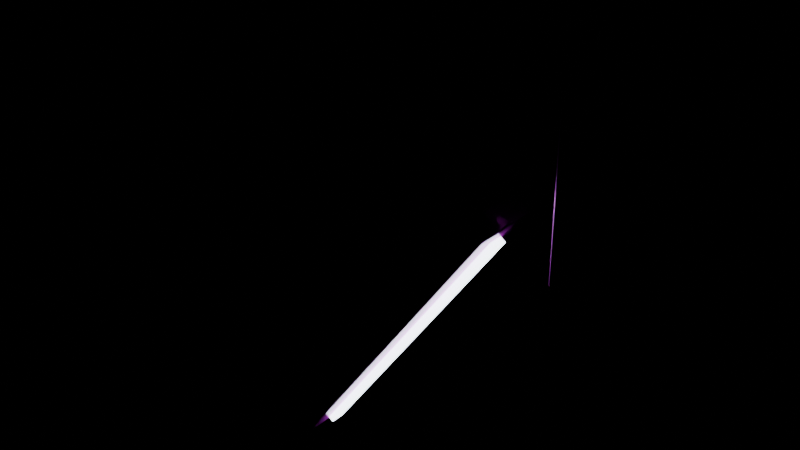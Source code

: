 # Source: hanging_light_broken.blend  (saved by Blender 5.0.119; exported with 4.5.12 LTS)
import bpy
from mathutils import Matrix  # noqa: F401  (used for matrix-valued properties, if any)

bpy.ops.wm.read_factory_settings(use_empty=True)
scene = bpy.context.scene
scene.name = 'Scene'

# ---- images (referenced by path relative to the original .blend; pixels are not part of the script)
import os
ASSET_DIR = os.environ.get("B2B_ASSET_DIR", "")  # directory of the original .blend (textures are referenced by path, not embedded)
HERE = os.path.dirname(os.path.abspath(__file__))  # packed textures are extracted next to this script under _unpacked/

def load_image(name, relpath, width, height, colorspace="sRGB"):
    """Load a texture the original file referenced (path relative to the .blend, or extracted next to this script)."""
    p = next((c for c in (os.path.join(HERE, relpath), os.path.join(ASSET_DIR, relpath)) if relpath and os.path.exists(c)), "")
    if p:
        img = bpy.data.images.load(p, check_existing=True)
        img.name = name
    else:  # same state as the original file: an image datablock whose file is absent (Cycles renders it pink)
        img = bpy.data.images.new(name, width, height)
        img.source = "FILE"
        img.filepath = "//" + (relpath or name)
    img.colorspace_settings.name = colorspace
    return img
img_brushed_steel_albedo_png = load_image('brushed_steel_albedo.png', 'brushed_steel_albedo.png', 1024, 1024, 'sRGB')
img_brushed_steel_rough_png = load_image('brushed_steel_rough.png', 'brushed_steel_rough.png', 1024, 1024, 'Non-Color')
img_brushed_steel_metal_png = load_image('brushed_steel_metal.png', 'brushed_steel_metal.png', 1024, 1024, 'Non-Color')
img_brushed_steel_normal_png = load_image('brushed_steel_normal.png', 'brushed_steel_normal.png', 1024, 1024, 'Non-Color')
img_rubber_black_albedo_png = load_image('rubber_black_albedo.png', 'rubber_black_albedo.png', 1024, 1024, 'sRGB')
img_rubber_black_rough_png = load_image('rubber_black_rough.png', 'rubber_black_rough.png', 1024, 1024, 'Non-Color')
img_rubber_black_normal_png = load_image('rubber_black_normal.png', 'rubber_black_normal.png', 1024, 1024, 'Non-Color')
img_painted_white_metal_albedo_png = load_image('painted_white_metal_albedo.png', 'painted_white_metal_albedo.png', 1024, 1024, 'sRGB')
img_painted_white_metal_rough_png = load_image('painted_white_metal_rough.png', 'painted_white_metal_rough.png', 1024, 1024, 'Non-Color')
img_painted_white_metal_metal_png = load_image('painted_white_metal_metal.png', 'painted_white_metal_metal.png', 1024, 1024, 'Non-Color')
img_painted_white_metal_normal_png = load_image('painted_white_metal_normal.png', 'painted_white_metal_normal.png', 1024, 1024, 'Non-Color')

# ---- materials (node trees are filled in below, after node groups)
mat_steel = bpy.data.materials.new('steel')
mat_steel.diffuse_color = (0.6398, 0.6512, 0.6621, 1.0)
mat_wire_black = bpy.data.materials.new('wire_black')
mat_wire_black.diffuse_color = (0.1458, 0.1452, 0.1457, 1.0)
mat_painted_white = bpy.data.materials.new('painted_white')
mat_painted_white.diffuse_color = (0.8161, 0.8166, 0.7804, 1.0)
mat_light_fluor = bpy.data.materials.new('light_fluor')
mat_light_fluor.diffuse_color = (0.9, 0.95, 1.0, 1.0)

# ---- material node trees
mat_steel.use_nodes = True; mat_steel.node_tree.nodes.clear()
_N = mat_steel.node_tree.nodes; _L = mat_steel.node_tree.links
n0 = _N.new('ShaderNodeBsdfPrincipled'); n0.name = 'Principled BSDF'; n0.location = (-200, 100)
n1 = _N.new('ShaderNodeOutputMaterial'); n1.name = 'Material Output'; n1.location = (200, 100)
n2 = _N.new('ShaderNodeTexCoord'); n2.name = 'Texture Coordinate'; n2.location = (0, 0)
n3 = _N.new('ShaderNodeMapping'); n3.name = 'Mapping'; n3.location = (0, 0)
n3.inputs[3].default_value = (1.25, 1.25, 1.25)
n4 = _N.new('ShaderNodeTexImage'); n4.name = 'Image Texture'; n4.location = (0, 0)
n4.image = img_brushed_steel_albedo_png
n5 = _N.new('ShaderNodeTexImage'); n5.name = 'Image Texture.001'; n5.location = (0, 0)
n5.image = img_brushed_steel_rough_png
n6 = _N.new('ShaderNodeTexImage'); n6.name = 'Image Texture.002'; n6.location = (0, 0)
n6.image = img_brushed_steel_metal_png
n7 = _N.new('ShaderNodeTexImage'); n7.name = 'Image Texture.003'; n7.location = (0, 0)
n7.image = img_brushed_steel_normal_png
n8 = _N.new('ShaderNodeNormalMap'); n8.name = 'Normal Map'; n8.location = (0, 0)
n8.inputs[0].default_value = 0.4
_L.new(n0.outputs[0], n1.inputs[0])
_L.new(n2.outputs[2], n3.inputs[0])
_L.new(n3.outputs[0], n4.inputs[0])
_L.new(n4.outputs[0], n0.inputs[0])
_L.new(n3.outputs[0], n5.inputs[0])
_L.new(n5.outputs[0], n0.inputs[2])
_L.new(n3.outputs[0], n6.inputs[0])
_L.new(n6.outputs[0], n0.inputs[1])
_L.new(n3.outputs[0], n7.inputs[0])
_L.new(n7.outputs[0], n8.inputs[1])
_L.new(n8.outputs[0], n0.inputs[5])
n1.is_active_output = True
mat_wire_black.use_nodes = True; mat_wire_black.node_tree.nodes.clear()
_N = mat_wire_black.node_tree.nodes; _L = mat_wire_black.node_tree.links
n0 = _N.new('ShaderNodeBsdfPrincipled'); n0.name = 'Principled BSDF'; n0.location = (-200, 100)
n1 = _N.new('ShaderNodeOutputMaterial'); n1.name = 'Material Output'; n1.location = (200, 100)
n2 = _N.new('ShaderNodeTexCoord'); n2.name = 'Texture Coordinate'; n2.location = (0, 0)
n3 = _N.new('ShaderNodeMapping'); n3.name = 'Mapping'; n3.location = (0, 0)
n3.inputs[3].default_value = (3.333, 3.333, 3.333)
n4 = _N.new('ShaderNodeTexImage'); n4.name = 'Image Texture'; n4.location = (0, 0)
n4.image = img_rubber_black_albedo_png
n5 = _N.new('ShaderNodeMix'); n5.name = 'Mix'; n5.location = (0, 0)
n5.data_type = 'RGBA'
n5.blend_type = 'MULTIPLY'
n5.inputs[0].default_value = 1.0
n5.inputs[7].default_value = (0.03, 0.03, 0.03, 1.0)
n6 = _N.new('ShaderNodeTexImage'); n6.name = 'Image Texture.001'; n6.location = (0, 0)
n6.image = img_rubber_black_rough_png
n7 = _N.new('ShaderNodeTexImage'); n7.name = 'Image Texture.002'; n7.location = (0, 0)
n7.image = img_rubber_black_normal_png
n8 = _N.new('ShaderNodeNormalMap'); n8.name = 'Normal Map'; n8.location = (0, 0)
_L.new(n0.outputs[0], n1.inputs[0])
_L.new(n2.outputs[2], n3.inputs[0])
_L.new(n3.outputs[0], n4.inputs[0])
_L.new(n4.outputs[0], n5.inputs[6])
_L.new(n5.outputs[2], n0.inputs[0])
_L.new(n3.outputs[0], n6.inputs[0])
_L.new(n6.outputs[0], n0.inputs[2])
_L.new(n3.outputs[0], n7.inputs[0])
_L.new(n7.outputs[0], n8.inputs[1])
_L.new(n8.outputs[0], n0.inputs[5])
n1.is_active_output = True
mat_painted_white.use_nodes = True; mat_painted_white.node_tree.nodes.clear()
_N = mat_painted_white.node_tree.nodes; _L = mat_painted_white.node_tree.links
n0 = _N.new('ShaderNodeBsdfPrincipled'); n0.name = 'Principled BSDF'; n0.location = (-200, 100)
n1 = _N.new('ShaderNodeOutputMaterial'); n1.name = 'Material Output'; n1.location = (200, 100)
n2 = _N.new('ShaderNodeTexCoord'); n2.name = 'Texture Coordinate'; n2.location = (0, 0)
n3 = _N.new('ShaderNodeMapping'); n3.name = 'Mapping'; n3.location = (0, 0)
n4 = _N.new('ShaderNodeTexImage'); n4.name = 'Image Texture'; n4.location = (0, 0)
n4.image = img_painted_white_metal_albedo_png
n5 = _N.new('ShaderNodeTexImage'); n5.name = 'Image Texture.001'; n5.location = (0, 0)
n5.image = img_painted_white_metal_rough_png
n6 = _N.new('ShaderNodeTexImage'); n6.name = 'Image Texture.002'; n6.location = (0, 0)
n6.image = img_painted_white_metal_metal_png
n7 = _N.new('ShaderNodeTexImage'); n7.name = 'Image Texture.003'; n7.location = (0, 0)
n7.image = img_painted_white_metal_normal_png
n8 = _N.new('ShaderNodeNormalMap'); n8.name = 'Normal Map'; n8.location = (0, 0)
n8.inputs[0].default_value = 0.5
_L.new(n0.outputs[0], n1.inputs[0])
_L.new(n2.outputs[2], n3.inputs[0])
_L.new(n3.outputs[0], n4.inputs[0])
_L.new(n4.outputs[0], n0.inputs[0])
_L.new(n3.outputs[0], n5.inputs[0])
_L.new(n5.outputs[0], n0.inputs[2])
_L.new(n3.outputs[0], n6.inputs[0])
_L.new(n6.outputs[0], n0.inputs[1])
_L.new(n3.outputs[0], n7.inputs[0])
_L.new(n7.outputs[0], n8.inputs[1])
_L.new(n8.outputs[0], n0.inputs[5])
n1.is_active_output = True
mat_light_fluor.use_nodes = True; mat_light_fluor.node_tree.nodes.clear()
_N = mat_light_fluor.node_tree.nodes; _L = mat_light_fluor.node_tree.links
n0 = _N.new('ShaderNodeBsdfPrincipled'); n0.name = 'Principled BSDF'; n0.location = (-200, 100)
n0.inputs[0].default_value = (0.9, 0.95, 1.0, 1.0)
n0.inputs[2].default_value = 0.8
n0.inputs[27].default_value = (0.82, 0.92, 1.0, 1.0)
n0.inputs[28].default_value = 6.0
n1 = _N.new('ShaderNodeOutputMaterial'); n1.name = 'Material Output'; n1.location = (200, 100)
_L.new(n0.outputs[0], n1.inputs[0])
n1.is_active_output = True

# ---- meshes
me_hanging_light_broken = bpy.data.meshes.new('hanging_light_broken')
me_hanging_light_broken.from_pydata([(0.55, -0.006, 0.0), (0.5443, -0.001854, 0.0), (0.5465, 0.004854, 0.0), (0.5535, 0.004854, 0.0), (0.5557, -0.001854, 0.0), (0.55, -0.006, -0.9), (0.5443, -0.001854, -0.9), (0.5465, 0.004854, -0.9), (0.5535, 0.004854, -0.9), (0.5557, -0.001854, -0.9), (-0.55, -0.006, 0.0), (-0.5557, -0.001854, -0.0007006), (-0.5535, 0.004854, -0.000433), (-0.5465, 0.004854, 0.000433), (-0.5443, -0.001854, 0.0007006), (-0.5333, -0.006, -0.1347), (-0.539, -0.001854, -0.1354), (-0.5368, 0.004854, -0.1352), (-0.5298, 0.004854, -0.1343), (-0.5277, -0.001854, -0.134), (-0.5167, -0.006, -0.2639), (-0.5223, -0.001854, -0.2646), (-0.5202, 0.004854, -0.2644), (-0.5132, 0.004854, -0.2634), (-0.511, -0.001854, -0.2631), (-0.5, -0.006, -0.3875), (-0.5057, -0.001854, -0.3883), (-0.5035, 0.004854, -0.388), (-0.4965, 0.004854, -0.387), (-0.4943, -0.001854, -0.3867), (-0.4833, -0.006, -0.5056), (-0.489, -0.001854, -0.5064), (-0.4868, 0.004854, -0.5061), (-0.4798, 0.004854, -0.5051), (-0.4777, -0.001854, -0.5047), (-0.4667, -0.006, -0.6181), (-0.4723, -0.001854, -0.6189), (-0.4702, 0.004854, -0.6186), (-0.4632, 0.004854, -0.6175), (-0.461, -0.001854, -0.6172), (-0.45, -0.006, -0.725), (-0.4556, -0.001854, -0.7259), (-0.4535, 0.004854, -0.7256), (-0.4465, 0.004854, -0.7244), (-0.4444, -0.001854, -0.7241), (-0.4333, -0.006, -0.8264), (-0.439, -0.001854, -0.8273), (-0.4368, 0.004854, -0.827), (-0.4299, 0.004854, -0.8258), (-0.4277, -0.001854, -0.8254), (-0.4167, -0.006, -0.9222), (-0.4223, -0.001854, -0.9232), (-0.4201, 0.004854, -0.9228), (-0.4132, 0.004854, -0.9216), (-0.411, -0.001854, -0.9212), (-0.4, -0.006, -1.013), (-0.4056, -0.001854, -1.014), (-0.4035, 0.004854, -1.013), (-0.3965, 0.004854, -1.012), (-0.3944, -0.001854, -1.011), (-0.3833, -0.006, -1.097), (-0.3889, -0.001854, -1.098), (-0.3868, 0.004854, -1.098), (-0.3799, 0.004854, -1.097), (-0.3777, -0.001854, -1.096), (-0.3667, -0.006, -1.176), (-0.3722, -0.001854, -1.178), (-0.3701, 0.004854, -1.177), (-0.3632, 0.004854, -1.176), (-0.3611, -0.001854, -1.175), (-0.35, -0.006, -1.25), (-0.3556, -0.001854, -1.251), (-0.3534, 0.004854, -1.251), (-0.3466, 0.004854, -1.249), (-0.3444, -0.001854, -1.249), (-0.3252, -0.115, -1.774), (-0.3333, -0.125, -1.768), (-0.3391, -0.115, -1.776), (-0.3276, -0.1221, -1.772), (-0.332, -0.1208, -1.776), (-0.3374, -0.1221, -1.773), (-0.3317, -0.115, -1.778), (-0.3821, -0.125, -1.733), (-0.3903, -0.115, -1.727), (-0.388, -0.115, -1.741), (-0.3879, -0.1221, -1.729), (-0.3902, -0.1208, -1.734), (-0.392, -0.115, -1.734), (-0.3863, -0.1221, -1.739), (-0.3252, 0.115, -1.774), (-0.3391, 0.115, -1.776), (-0.3333, 0.125, -1.768), (-0.3317, 0.115, -1.778), (-0.332, 0.1208, -1.776), (-0.3374, 0.1221, -1.773), (-0.3276, 0.1221, -1.772), (-0.3903, 0.115, -1.727), (-0.3821, 0.125, -1.733), (-0.388, 0.115, -1.741), (-0.3879, 0.1221, -1.729), (-0.3902, 0.1208, -1.734), (-0.3863, 0.1221, -1.739), (-0.392, 0.115, -1.734), (0.3903, -0.115, -0.773), (0.388, -0.115, -0.7591), (0.3821, -0.125, -0.7672), (0.392, -0.115, -0.7656), (0.3902, -0.1208, -0.7659), (0.3863, -0.1221, -0.7614), (0.3879, -0.1221, -0.7713), (0.3252, -0.115, -0.7265), (0.3333, -0.125, -0.7323), (0.3391, -0.115, -0.7242), (0.3276, -0.1221, -0.7282), (0.332, -0.1208, -0.7242), (0.3374, -0.1221, -0.7265), (0.3317, -0.115, -0.7224), (0.3903, 0.115, -0.773), (0.3821, 0.125, -0.7672), (0.388, 0.115, -0.7591), (0.3879, 0.1221, -0.7713), (0.3902, 0.1208, -0.7659), (0.3863, 0.1221, -0.7614), (0.392, 0.115, -0.7656), (0.3252, 0.115, -0.7265), (0.3391, 0.115, -0.7242), (0.3333, 0.125, -0.7323), (0.3317, 0.115, -0.7224), (0.332, 0.1208, -0.7242), (0.3374, 0.1221, -0.7265), (0.3276, 0.1221, -0.7282), (-0.2923, -0.025, -1.766), (-0.3167, -0.025, -1.749), (-0.2923, 0.025, -1.766), (-0.3167, 0.025, -1.749), (0.3767, -0.025, -0.831), (0.3523, -0.025, -0.8136), (0.3767, 0.025, -0.831), (0.3523, 0.025, -0.8136)], [], [(0, 5, 6, 1), (1, 6, 7, 2), (2, 7, 8, 3), (3, 8, 9, 4), (4, 9, 5, 0), (4, 3, 2, 1, 0), (5, 6, 7, 8, 9), (10, 15, 16, 11), (11, 16, 17, 12), (12, 17, 18, 13), (13, 18, 19, 14), (14, 19, 15, 10), (15, 20, 21, 16), (16, 21, 22, 17), (17, 22, 23, 18), (18, 23, 24, 19), (19, 24, 20, 15), (20, 25, 26, 21), (21, 26, 27, 22), (22, 27, 28, 23), (23, 28, 29, 24), (24, 29, 25, 20), (25, 30, 31, 26), (26, 31, 32, 27), (27, 32, 33, 28), (28, 33, 34, 29), (29, 34, 30, 25), (30, 35, 36, 31), (31, 36, 37, 32), (32, 37, 38, 33), (33, 38, 39, 34), (34, 39, 35, 30), (35, 40, 41, 36), (36, 41, 42, 37), (37, 42, 43, 38), (38, 43, 44, 39), (39, 44, 40, 35), (40, 45, 46, 41), (41, 46, 47, 42), (42, 47, 48, 43), (43, 48, 49, 44), (44, 49, 45, 40), (45, 50, 51, 46), (46, 51, 52, 47), (47, 52, 53, 48), (48, 53, 54, 49), (49, 54, 50, 45), (50, 55, 56, 51), (51, 56, 57, 52), (52, 57, 58, 53), (53, 58, 59, 54), (54, 59, 55, 50), (55, 60, 61, 56), (56, 61, 62, 57), (57, 62, 63, 58), (58, 63, 64, 59), (59, 64, 60, 55), (60, 65, 66, 61), (61, 66, 67, 62), (62, 67, 68, 63), (63, 68, 69, 64), (64, 69, 65, 60), (65, 70, 71, 66), (66, 71, 72, 67), (67, 72, 73, 68), (68, 73, 74, 69), (69, 74, 70, 65), (14, 13, 12, 11, 10), (70, 71, 72, 73, 74), (75, 78, 79, 81), (76, 80, 79, 78), (77, 81, 79, 80), (82, 85, 86, 88), (83, 87, 86, 85), (84, 88, 86, 87), (89, 92, 93, 95), (90, 94, 93, 92), (91, 95, 93, 94), (96, 99, 100, 102), (97, 101, 100, 99), (98, 102, 100, 101), (103, 106, 107, 109), (104, 108, 107, 106), (105, 109, 107, 108), (110, 113, 114, 116), (111, 115, 114, 113), (112, 116, 114, 115), (117, 120, 121, 123), (118, 122, 121, 120), (119, 123, 121, 122), (124, 127, 128, 130), (125, 129, 128, 127), (126, 130, 128, 129), (89, 75, 81, 92), (92, 81, 77, 90), (76, 82, 88, 80), (80, 88, 84, 77), (83, 96, 102, 87), (87, 102, 98, 84), (97, 91, 94, 101), (101, 94, 90, 98), (117, 89, 95, 120), (120, 95, 91, 118), (96, 124, 130, 99), (99, 130, 126, 97), (125, 119, 122, 129), (129, 122, 118, 126), (103, 117, 123, 106), (106, 123, 119, 104), (124, 110, 116, 127), (127, 116, 112, 125), (111, 105, 108, 115), (115, 108, 104, 112), (75, 103, 109, 78), (78, 109, 105, 76), (110, 83, 85, 113), (113, 85, 82, 111), (89, 117, 103, 75), (77, 84, 98, 90), (105, 111, 82, 76), (124, 96, 83, 110), (91, 97, 126, 118), (119, 125, 112, 104), (131, 132, 134, 133), (133, 134, 138, 137), (137, 138, 136, 135), (135, 136, 132, 131), (133, 137, 135, 131), (138, 134, 132, 136)])
me_hanging_light_broken.polygons.foreach_set('use_smooth', [True] * 129)
me_hanging_light_broken.polygons.foreach_set('material_index', [0, 0, 0, 0, 0, 0, 0, 1, 1, 1, 1, 1, 1, 1, 1, 1, 1, 1, 1, 1, 1, 1, 1, 1, 1, 1, 1, 1, 1, 1, 1, 1, 1, 1, 1, 1, 1, 1, 1, 1, 1, 1, 1, 1, 1, 1, 1, 1, 1, 1, 1, 1, 1, 1, 1, 1, 1, 1, 1, 1, 1, 1, 1, 1, 1, 1, 1, 1, 1, 2, 2, 2, 2, 2, 2, 2, 2, 2, 2, 2, 2, 2, 2, 2, 2, 2, 2, 2, 2, 2, 2, 2, 2, 2, 2, 2, 2, 2, 2, 2, 2, 2, 2, 2, 2, 2, 2, 2, 2, 2, 2, 2, 2, 2, 2, 2, 2, 2, 2, 2, 2, 2, 2, 3, 3, 3, 3, 3, 3])
_k = set([(0, 1), (0, 4), (0, 5), (1, 2), (1, 6), (2, 3), (2, 7), (3, 4), (3, 8), (4, 9), (5, 6), (5, 9), (6, 7), (7, 8), (8, 9), (10, 11), (10, 14), (10, 15), (11, 12), (11, 16), (12, 13), (12, 17), (13, 14), (13, 18), (14, 19), (15, 20), (16, 21), (17, 22), (18, 23), (19, 24), (20, 25), (21, 26), (22, 27), (23, 28), (24, 29), (25, 30), (26, 31), (27, 32), (28, 33), (29, 34), (30, 35), (31, 36), (32, 37), (33, 38), (34, 39), (35, 40), (36, 41), (37, 42), (38, 43), (39, 44), (40, 45), (41, 46), (42, 47), (43, 48), (44, 49), (45, 50), (46, 51), (47, 52), (48, 53), (49, 54), (50, 55), (51, 56), (52, 57), (53, 58), (54, 59), (55, 60), (56, 61), (57, 62), (58, 63), (59, 64), (60, 65), (61, 66), (62, 67), (63, 68), (64, 69), (65, 70), (66, 71), (67, 72), (68, 73), (69, 74), (70, 71), (70, 74), (71, 72), (72, 73), (73, 74), (78, 79), (78, 109), (79, 80), (79, 81), (80, 88), (81, 92), (85, 86), (85, 113), (86, 87), (86, 88), (87, 102), (92, 93), (93, 94), (93, 95), (94, 101), (95, 120), (99, 100), (99, 130), (100, 101), (100, 102), (106, 107), (106, 123), (107, 108), (107, 109), (108, 115), (113, 114), (114, 115), (114, 116), (116, 127), (120, 121), (121, 122), (121, 123), (122, 129), (127, 128), (128, 129), (128, 130), (131, 132), (131, 133), (131, 135), (132, 134), (132, 136), (133, 134), (133, 137), (134, 138), (135, 136), (135, 137), (136, 138), (137, 138)])
me_hanging_light_broken.attributes.new('sharp_edge', 'BOOLEAN', 'EDGE').data.foreach_set('value', [ (min(e.vertices), max(e.vertices)) in _k for e in me_hanging_light_broken.edges])
_uv = me_hanging_light_broken.uv_layers.new(name='UVMap')
_uv.uv.foreach_set('vector', [0.0, 0.0, 0.0, 0.9, 0.00754, 0.9, 0.00754, 0.0, 0.00754, 0.0, 0.00754, 0.9, 0.01508, 0.9, 0.01508, 0.0, 0.01508, 0.0, 0.01508, 0.9, 0.02262, 0.9, 0.02262, 0.0, 0.02262, 0.0, 0.02262, 0.9, 0.03016, 0.9, 0.03016, 0.0, 0.03016, 0.0, 0.03016, 0.9, 0.0, 0.9, 0.0, 0.0, 0.03016, 0.0, 0.02262, 0.0, 0.01508, 0.0, 0.00754, 0.0, 0.0, 0.0, 0.0, 0.9, 0.00754, 0.9, 0.01508, 0.9, 0.02262, 0.9, 0.03016, 0.9, 0.0, 0.0, 0.0, 0.1357, 0.00754, 0.1357, 0.00754, 0.0, 0.00754, 0.0, 0.00754, 0.1357, 0.01508, 0.1357, 0.01508, 0.0, 0.01508, 0.0, 0.01508, 0.1357, 0.02262, 0.1357, 0.02262, 0.0, 0.02262, 0.0, 0.02262, 0.1357, 0.03016, 0.1357, 0.03016, 0.0, 0.03016, 0.0, 0.03016, 0.1357, 0.0, 0.1357, 0.0, 0.0, 0.0, 0.1357, 0.0, 0.266, 0.00754, 0.266, 0.00754, 0.1357, 0.00754, 0.1357, 0.00754, 0.266, 0.01508, 0.266, 0.01508, 0.1357, 0.01508, 0.1357, 0.01508, 0.266, 0.02262, 0.266, 0.02262, 0.1357, 0.02262, 0.1357, 0.02262, 0.266, 0.03016, 0.266, 0.03016, 0.1357, 0.03016, 0.1357, 0.03016, 0.266, 0.0, 0.266, 0.0, 0.1357, 0.0, 0.266, 0.0, 0.3907, 0.00754, 0.3907, 0.00754, 0.266, 0.00754, 0.266, 0.00754, 0.3907, 0.01508, 0.3907, 0.01508, 0.266, 0.01508, 0.266, 0.01508, 0.3907, 0.02262, 0.3907, 0.02262, 0.266, 0.02262, 0.266, 0.02262, 0.3907, 0.03016, 0.3907, 0.03016, 0.266, 0.03016, 0.266, 0.03016, 0.3907, 0.0, 0.3907, 0.0, 0.266, 0.0, 0.3907, 0.0, 0.5099, 0.00754, 0.5099, 0.00754, 0.3907, 0.00754, 0.3907, 0.00754, 0.5099, 0.01508, 0.5099, 0.01508, 0.3907, 0.01508, 0.3907, 0.01508, 0.5099, 0.02262, 0.5099, 0.02262, 0.3907, 0.02262, 0.3907, 0.02262, 0.5099, 0.03016, 0.5099, 0.03016, 0.3907, 0.03016, 0.3907, 0.03016, 0.5099, 0.0, 0.5099, 0.0, 0.3907, 0.0, 0.5099, 0.0, 0.6237, 0.00754, 0.6237, 0.00754, 0.5099, 0.00754, 0.5099, 0.00754, 0.6237, 0.01508, 0.6237, 0.01508, 0.5099, 0.01508, 0.5099, 0.01508, 0.6237, 0.02262, 0.6237, 0.02262, 0.5099, 0.02262, 0.5099, 0.02262, 0.6237, 0.03016, 0.6237, 0.03016, 0.5099, 0.03016, 0.5099, 0.03016, 0.6237, 0.0, 0.6237, 0.0, 0.5099, 0.0, 0.6237, 0.0, 0.7319, 0.00754, 0.7319, 0.00754, 0.6237, 0.00754, 0.6237, 0.00754, 0.7319, 0.01508, 0.7319, 0.01508, 0.6237, 0.01508, 0.6237, 0.01508, 0.7319, 0.02262, 0.7319, 0.02262, 0.6237, 0.02262, 0.6237, 0.02262, 0.7319, 0.03016, 0.7319, 0.03016, 0.6237, 0.03016, 0.6237, 0.03016, 0.7319, 0.0, 0.7319, 0.0, 0.6237, 0.0, 0.7319, 0.0, 0.8347, 0.00754, 0.8347, 0.00754, 0.7319, 0.00754, 0.7319, 0.00754, 0.8347, 0.01508, 0.8347, 0.01508, 0.7319, 0.01508, 0.7319, 0.01508, 0.8347, 0.02262, 0.8347, 0.02262, 0.7319, 0.02262, 0.7319, 0.02262, 0.8347, 0.03016, 0.8347, 0.03016, 0.7319, 0.03016, 0.7319, 0.03016, 0.8347, 0.0, 0.8347, 0.0, 0.7319, 0.0, 0.8347, 0.0, 0.9319, 0.00754, 0.9319, 0.00754, 0.8347, 0.00754, 0.8347, 0.00754, 0.9319, 0.01508, 0.9319, 0.01508, 0.8347, 0.01508, 0.8347, 0.01508, 0.9319, 0.02262, 0.9319, 0.02262, 0.8347, 0.02262, 0.8347, 0.02262, 0.9319, 0.03016, 0.9319, 0.03016, 0.8347, 0.03016, 0.8347, 0.03016, 0.9319, 0.0, 0.9319, 0.0, 0.8347, 0.0, 0.9319, 0.0, 1.024, 0.00754, 1.024, 0.00754, 0.9319, 0.00754, 0.9319, 0.00754, 1.024, 0.01508, 1.024, 0.01508, 0.9319, 0.01508, 0.9319, 0.01508, 1.024, 0.02262, 1.024, 0.02262, 0.9319, 0.02262, 0.9319, 0.02262, 1.024, 0.03016, 1.024, 0.03016, 0.9319, 0.03016, 0.9319, 0.03016, 1.024, 0.0, 1.024, 0.0, 0.9319, 0.0, 1.024, 0.0, 1.11, 0.00754, 1.11, 0.00754, 1.024, 0.00754, 1.024, 0.00754, 1.11, 0.01508, 1.11, 0.01508, 1.024, 0.01508, 1.024, 0.01508, 1.11, 0.02262, 1.11, 0.02262, 1.024, 0.02262, 1.024, 0.02262, 1.11, 0.03016, 1.11, 0.03016, 1.024, 0.03016, 1.024, 0.03016, 1.11, 0.0, 1.11, 0.0, 1.024, 0.0, 1.11, 0.0, 1.191, 0.00754, 1.191, 0.00754, 1.11, 0.00754, 1.11, 0.00754, 1.191, 0.01508, 1.191, 0.01508, 1.11, 0.01508, 1.11, 0.01508, 1.191, 0.02262, 1.191, 0.02262, 1.11, 0.02262, 1.11, 0.02262, 1.191, 0.03016, 1.191, 0.03016, 1.11, 0.03016, 1.11, 0.03016, 1.191, 0.0, 1.191, 0.0, 1.11, 0.0, 1.191, 0.0, 1.266, 0.00754, 1.266, 0.00754, 1.191, 0.00754, 1.191, 0.00754, 1.266, 0.01508, 1.266, 0.01508, 1.191, 0.01508, 1.191, 0.01508, 1.266, 0.02262, 1.266, 0.02262, 1.191, 0.02262, 1.191, 0.02262, 1.266, 0.03016, 1.266, 0.03016, 1.191, 0.03016, 1.191, 0.03016, 1.266, 0.0, 1.266, 0.0, 1.191, 0.03016, 0.0, 0.02262, 0.0, 0.01508, 0.0, 0.00754, 0.0, 0.0, 0.0, 0.0, 1.266, 0.00754, 1.266, 0.01508, 1.266, 0.02262, 1.266, 0.03016, 1.266, -0.115, -1.774, -0.125, -1.774, -0.125, -1.778, -0.115, -1.782, -0.3333, -1.768, -0.3391, -1.776, -0.3345, -1.779, -0.3252, -1.774, -0.3391, 0.115, -0.331, 0.115, -0.331, 0.1208, -0.3391, 0.125, -0.3821, -1.733, -0.3903, -1.727, -0.3936, -1.732, -0.388, -1.741, 0.115, -1.727, 0.115, -1.735, 0.1208, -1.735, 0.125, -1.727, -0.388, 0.115, -0.388, 0.125, -0.3927, 0.125, -0.3961, 0.115, 0.115, -1.774, 0.115, -1.782, 0.1208, -1.782, 0.125, -1.774, -0.3391, -0.115, -0.3391, -0.125, -0.3345, -0.125, -0.331, -0.115, 0.3333, -1.768, 0.3252, -1.774, 0.3286, -1.778, 0.3391, -1.776, -0.115, -1.727, -0.125, -1.727, -0.125, -1.732, -0.115, -1.735, 0.3821, -1.733, 0.388, -1.741, 0.3927, -1.738, 0.3903, -1.727, -0.388, -0.115, -0.3961, -0.115, -0.3961, -0.1208, -0.388, -0.125, -0.115, -0.773, -0.115, -0.7649, -0.1208, -0.7649, -0.125, -0.773, 0.388, -0.115, 0.388, -0.125, 0.3927, -0.125, 0.3961, -0.115, 0.3821, -0.7672, 0.3903, -0.773, 0.3936, -0.7683, 0.388, -0.7591, 0.115, -0.7265, 0.125, -0.7265, 0.125, -0.7218, 0.115, -0.7183, 0.3333, -0.7323, 0.3391, -0.7242, 0.3345, -0.7208, 0.3252, -0.7265, 0.3391, -0.115, 0.331, -0.115, 0.331, -0.1208, 0.3391, -0.125, 0.115, -0.773, 0.125, -0.773, 0.125, -0.7683, 0.115, -0.7649, -0.3821, -0.7672, -0.388, -0.7591, -0.3927, -0.7624, -0.3903, -0.773, 0.388, 0.115, 0.3961, 0.115, 0.3961, 0.1208, 0.388, 0.125, -0.115, -0.7265, -0.115, -0.7183, -0.1208, -0.7183, -0.125, -0.7265, 0.3391, 0.115, 0.3391, 0.125, 0.3345, 0.125, 0.331, 0.115, -0.3333, -0.7323, -0.3252, -0.7265, -0.3286, -0.7218, -0.3391, -0.7242, 0.115, -1.774, -0.115, -1.774, -0.115, -1.782, 0.115, -1.782, -0.331, -0.115, -0.331, 0.115, -0.3391, 0.115, -0.3391, -0.115, -0.3333, -1.768, -0.3821, -1.733, -0.388, -1.741, -0.3391, -1.776, -0.3391, 0.125, -0.388, 0.125, -0.388, 0.115, -0.3391, 0.115, 0.115, -1.727, -0.115, -1.727, -0.115, -1.735, 0.115, -1.735, -0.3961, 0.115, -0.3961, -0.115, -0.388, -0.115, -0.388, 0.115, 0.3821, -1.733, 0.3333, -1.768, 0.3391, -1.776, 0.388, -1.741, -0.388, -0.125, -0.3391, -0.125, -0.3391, -0.115, -0.388, -0.115, 0.115, -0.773, 0.115, -1.774, 0.125, -1.774, 0.125, -0.773, -0.3903, -0.773, 0.3252, -1.774, 0.3333, -1.768, -0.3821, -0.7672, -0.115, -1.727, -0.115, -0.7265, -0.125, -0.7265, -0.125, -1.727, 0.3903, -1.727, -0.3252, -0.7265, -0.3333, -0.7323, 0.3821, -1.733, 0.3391, 0.115, 0.388, 0.115, 0.388, 0.125, 0.3391, 0.125, -0.3391, -0.7242, -0.388, -0.7591, -0.3821, -0.7672, -0.3333, -0.7323, -0.115, -0.773, 0.115, -0.773, 0.115, -0.7649, -0.115, -0.7649, 0.3961, -0.115, 0.3961, 0.115, 0.388, 0.115, 0.388, -0.115, -0.115, -0.7265, 0.115, -0.7265, 0.115, -0.7183, -0.115, -0.7183, 0.331, 0.115, 0.331, -0.115, 0.3391, -0.115, 0.3391, 0.115, 0.3333, -0.7323, 0.3821, -0.7672, 0.388, -0.7591, 0.3391, -0.7242, 0.3391, -0.125, 0.388, -0.125, 0.388, -0.115, 0.3391, -0.115, -0.115, -1.774, -0.115, -0.773, -0.125, -0.773, -0.125, -1.774, -0.3252, -1.774, 0.3903, -0.773, 0.3821, -0.7672, -0.3333, -1.768, 0.115, -0.7265, 0.115, -1.727, 0.125, -1.727, 0.125, -0.7265, 0.3252, -0.7265, -0.3903, -1.727, -0.3821, -1.733, 0.3333, -0.7323, 0.115, -1.774, 0.115, -0.773, -0.115, -0.773, -0.115, -1.774, -0.3391, 0.115, -0.388, 0.115, -0.388, -0.115, -0.3391, -0.115, 0.3821, -0.7672, 0.3333, -0.7323, -0.3821, -1.733, -0.3333, -1.768, -0.115, -0.7265, -0.115, -1.727, 0.115, -1.727, 0.115, -0.7265, 0.3333, -1.768, 0.3821, -1.733, -0.3333, -0.7323, -0.3821, -0.7672, 0.388, 0.115, 0.3391, 0.115, 0.3391, -0.115, 0.388, -0.115, -0.2923, 0.025, -0.3167, 0.025, -0.3167, -0.025, -0.2923, -0.025, 0.2923, -1.766, 0.3167, -1.749, -0.3523, -0.8136, -0.3767, -0.831, 0.3767, 0.025, 0.3523, 0.025, 0.3523, -0.025, 0.3767, -0.025, 0.3767, -0.831, 0.3523, -0.8136, -0.3167, -1.749, -0.2923, -1.766, 0.025, -1.766, 0.025, -0.831, -0.025, -0.831, -0.025, -1.766, -0.025, -0.8136, -0.025, -1.749, 0.025, -1.749, 0.025, -0.8136])
me_hanging_light_broken.materials.append(mat_steel)
me_hanging_light_broken.materials.append(mat_wire_black)
me_hanging_light_broken.materials.append(mat_painted_white)
me_hanging_light_broken.materials.append(mat_light_fluor)
me_hanging_light_broken.update()

# ---- objects
ob_hanging_light_broken = bpy.data.objects.new('hanging_light_broken', me_hanging_light_broken)
ob_l__fluor_hanging__0 = bpy.data.objects.new('L__fluor_hanging__0', None)

# ---- transforms, parenting, visibility, modifiers, constraints
ob_hanging_light_broken.location = (0.0, 0.0, 0.0)
ob_l__fluor_hanging__0.location = (0.0, 0.0, -1.45)
ob_l__fluor_hanging__0.empty_display_size = 0.3

# ---- collection membership
scene.collection.objects.link(ob_hanging_light_broken)
scene.collection.objects.link(ob_l__fluor_hanging__0)

# ---- scene / render settings (as saved in the file)
scene.frame_start = 1; scene.frame_end = 250; scene.frame_set(1)
scene.render.engine = 'BLENDER_EEVEE_NEXT'
scene.render.bake_bias = 0.0
scene.render.bake_samples = 0
scene.cycles.sampling_pattern = 'TABULATED_SOBOL'
scene.eevee.use_volume_custom_range = False
bpy.context.view_layer.update()

# ---- added for rendering (the .blend has no active camera): camera
cam_auto = bpy.data.cameras.new('AutoCamera')
cam_auto.lens = 50.0
cam_auto.sensor_width = 36.0
cam_auto.clip_end = 1000.0
ob_auto_camera = bpy.data.objects.new('AutoCamera', cam_auto)
scene.collection.objects.link(ob_auto_camera)
ob_auto_camera.location = (1.95395, -2.34471, 0.674709)
ob_auto_camera.rotation_euler = (1.09748, -7.21219e-08, 0.694738)
scene.camera = ob_auto_camera
bpy.context.view_layer.update()
